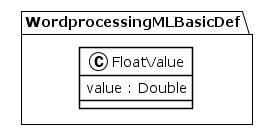

The diagram above was rendered by PlantUML. Its source (embedded in the PNG):
@startuml
!theme plain
package WordprocessingMLBasicDef {
class FloatValue {
	 value : Double
}
}
@enduml